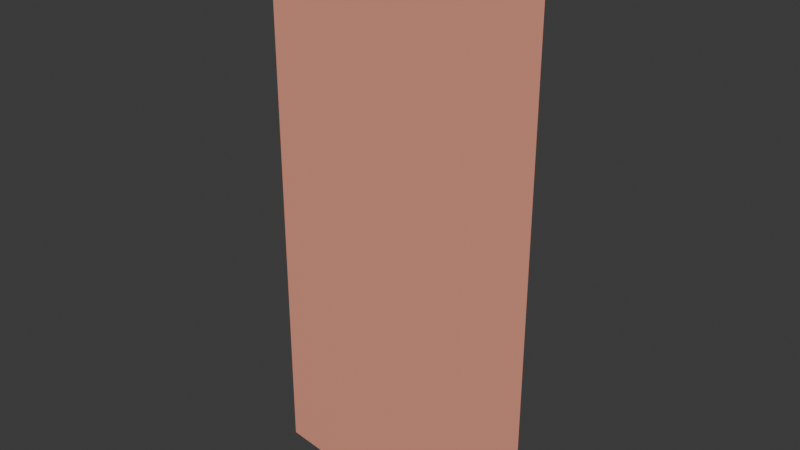 # Source: blender-access-check.blend  (saved by Blender 5.2.44; exported with 4.5.12 LTS)
import bpy
from mathutils import Matrix  # noqa: F401  (used for matrix-valued properties, if any)

bpy.ops.wm.read_factory_settings(use_empty=True)
scene = bpy.context.scene
scene.name = 'Scene'

# ---- collections
col_collection = bpy.data.collections.new('Collection'); scene.collection.children.link(col_collection)

# ---- materials (node trees are filled in below, after node groups)
mat_compunube_coral_check = bpy.data.materials.new('Compunube_Coral_Check')
mat_compunube_coral_check.diffuse_color = (0.9, 0.36, 0.25, 1.0)

# ---- material node trees
mat_compunube_coral_check.use_nodes = True; mat_compunube_coral_check.node_tree.nodes.clear()
_N = mat_compunube_coral_check.node_tree.nodes; _L = mat_compunube_coral_check.node_tree.links
n0 = _N.new('ShaderNodeBsdfPrincipled'); n0.name = 'Principled BSDF'; n0.location = (-200, 100)
n0.inputs[0].default_value = (0.9, 0.36, 0.25, 1.0)
n0.inputs[2].default_value = 0.75
n0.inputs[10].default_value = 0.005
n1 = _N.new('ShaderNodeOutputMaterial'); n1.name = 'Material Output'; n1.location = (200, 100)
_L.new(n0.outputs[0], n1.inputs[0])
n1.is_active_output = True

# ---- world
world_world = bpy.data.worlds.new('World'); scene.world = world_world
world_world.use_nodes = True; world_world.node_tree.nodes.clear()
_N = world_world.node_tree.nodes; _L = world_world.node_tree.links
n0 = _N.new('ShaderNodeOutputWorld'); n0.name = 'World Output'; n0.location = (200, 100)
n1 = _N.new('ShaderNodeBackground'); n1.name = 'Background'; n1.location = (-200, 100)
n1.inputs[0].default_value = (0.05088, 0.05088, 0.05088, 1.0)
_L.new(n1.outputs[0], n0.inputs[0])
n0.is_active_output = True
world_world.color = (0.05088, 0.05088, 0.05088)
world_world.sun_shadow_jitter_overblur = 0.0

# ---- meshes
me_cube_001 = bpy.data.meshes.new('Cube.001')
me_cube_001.from_pydata([(-0.5, -0.5, -0.5), (-0.5, -0.5, 0.5), (-0.5, 0.5, -0.5), (-0.5, 0.5, 0.5), (0.5, -0.5, -0.5), (0.5, -0.5, 0.5), (0.5, 0.5, -0.5), (0.5, 0.5, 0.5)], [], [(0, 1, 3, 2), (2, 3, 7, 6), (6, 7, 5, 4), (4, 5, 1, 0), (2, 6, 4, 0), (7, 3, 1, 5)])
_uv = me_cube_001.uv_layers.new(name='UVMap')
_uv.uv.foreach_set('vector', [0.375, 0.0, 0.625, 0.0, 0.625, 0.25, 0.375, 0.25, 0.375, 0.25, 0.625, 0.25, 0.625, 0.5, 0.375, 0.5, 0.375, 0.5, 0.625, 0.5, 0.625, 0.75, 0.375, 0.75, 0.375, 0.75, 0.625, 0.75, 0.625, 1.0, 0.375, 1.0, 0.125, 0.5, 0.375, 0.5, 0.375, 0.75, 0.125, 0.75, 0.625, 0.5, 0.875, 0.5, 0.875, 0.75, 0.625, 0.75])
me_cube_001.materials.append(mat_compunube_coral_check)
me_cube_001.update()

# ---- objects
ob_compunube_access_check = bpy.data.objects.new('Compunube_Access_Check', me_cube_001)

# ---- transforms, parenting, visibility, modifiers, constraints
ob_compunube_access_check.location = (0.0, 0.0, 0.0)
ob_compunube_access_check.rotation_euler = (0.0, 0.0, -0.12)
ob_compunube_access_check.scale = (0.6, 0.2, 1.4)

# ---- collection membership
col_collection.objects.link(ob_compunube_access_check)

# ---- scene / render settings (as saved in the file)
scene.frame_start = 1; scene.frame_end = 24; scene.frame_set(1)
scene.render.engine = 'BLENDER_EEVEE_NEXT'
scene.render.bake_bias = 0.0
scene.render.bake_samples = 0
scene.render.compositor_device = 'GPU'
scene.eevee.use_volume_custom_range = False
scene.eevee.fast_gi_thickness_near = 0.1
scene.eevee.fast_gi_thickness_far = 0.0
scene.eevee.ray_tracing_options.screen_trace_thickness = 0.1
bpy.context.view_layer.update()

# ---- added for rendering (the .blend has no active camera and no usable light): camera, sun
cam_auto = bpy.data.cameras.new('AutoCamera')
cam_auto.lens = 50.0
cam_auto.sensor_width = 36.0
cam_auto.clip_end = 1000.0
ob_auto_camera = bpy.data.objects.new('AutoCamera', cam_auto)
scene.collection.objects.link(ob_auto_camera)
ob_auto_camera.location = (1.43843, -1.72612, 1.15075)
ob_auto_camera.rotation_euler = (1.09748, -7.21219e-08, 0.694738)
scene.camera = ob_auto_camera
light_auto_sun = bpy.data.lights.new('AutoSun', 'SUN')
light_auto_sun.energy = 3.0
light_auto_sun.angle = 0.0523599
ob_auto_sun = bpy.data.objects.new('AutoSun', light_auto_sun)
scene.collection.objects.link(ob_auto_sun)
ob_auto_sun.rotation_euler = (0.872665, 0.174533, 0.523599)
bpy.context.view_layer.update()
